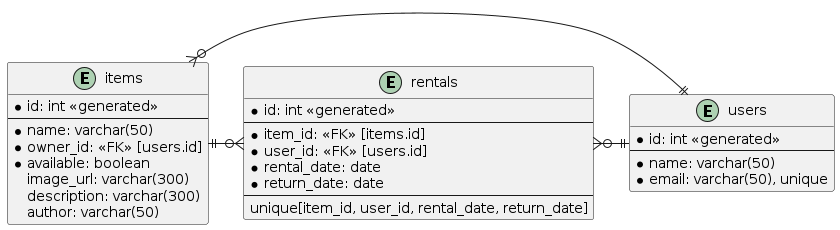

The diagram above was rendered by PlantUML. Its source (embedded in the PNG):
@startuml
entity "users" {
  * id: int <<generated>>
  --
  * name: varchar(50)
  * email: varchar(50), unique
}

entity "items" {
  *id: int <<generated>>
  --
  * name: varchar(50)
  * owner_id: <<FK>> [users.id]
  * available: boolean
    image_url: varchar(300)
    description: varchar(300)
    author: varchar(50)
}

entity "rentals" {
  * id: int <<generated>>
  --
  * item_id: <<FK>> [items.id]
  * user_id: <<FK>> [users.id]
  * rental_date: date
  * return_date: date
  --
  unique[item_id, user_id, rental_date, return_date]
}

users ||-l-o{ rentals
items ||-r-o{ rentals
users ||-l-o{ items
@enduml